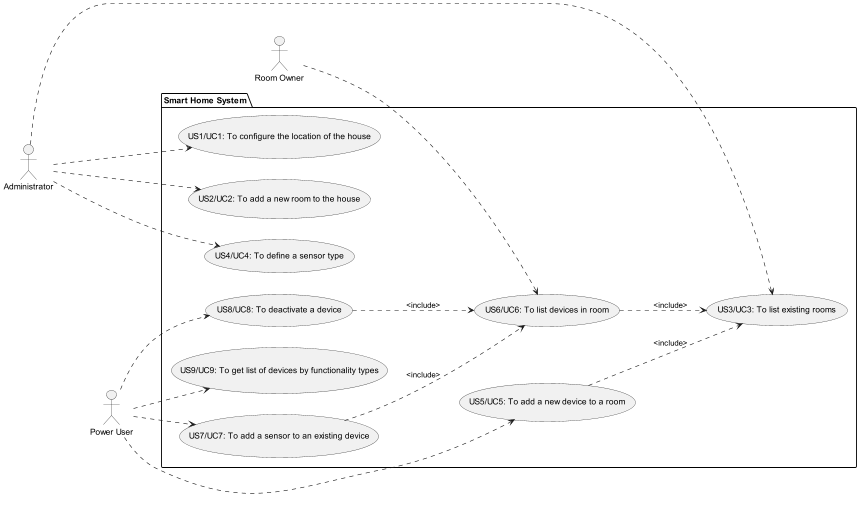

The diagram above was rendered by PlantUML. Its source (embedded in the PNG):
@startuml

left to right direction

actor Administrator as admin
actor "Power User" as pu
actor "Room Owner" as ro

package "Smart Home System"{

usecase UC1 as "US1/UC1: To configure the location of the house"
usecase UC2 as "US2/UC2: To add a new room to the house"
usecase UC3 as "US3/UC3: To list existing rooms"
usecase UC4 as "US4/UC4: To define a sensor type"
usecase UC5 as "US5/UC5: To add a new device to a room"
usecase UC6 as "US6/UC6: To list devices in room"
usecase UC7 as "US7/UC7: To add a sensor to an existing device"
usecase UC8 as "US8/UC8: To deactivate a device"
usecase UC9 as "US9/UC9: To get list of devices by functionality types"

admin ...> UC1
admin ...> UC2
admin ...> UC3
admin ...> UC4
pu ..> UC5
ro ..> UC6
pu ..> UC7
pu ..> UC8
pu ..> UC9

UC5 ..> UC3 : <include>
UC6 ..> UC3 : <include>
UC7 ..> UC6 : <include>
UC8 ..> UC6  : <include>

}

@enduml